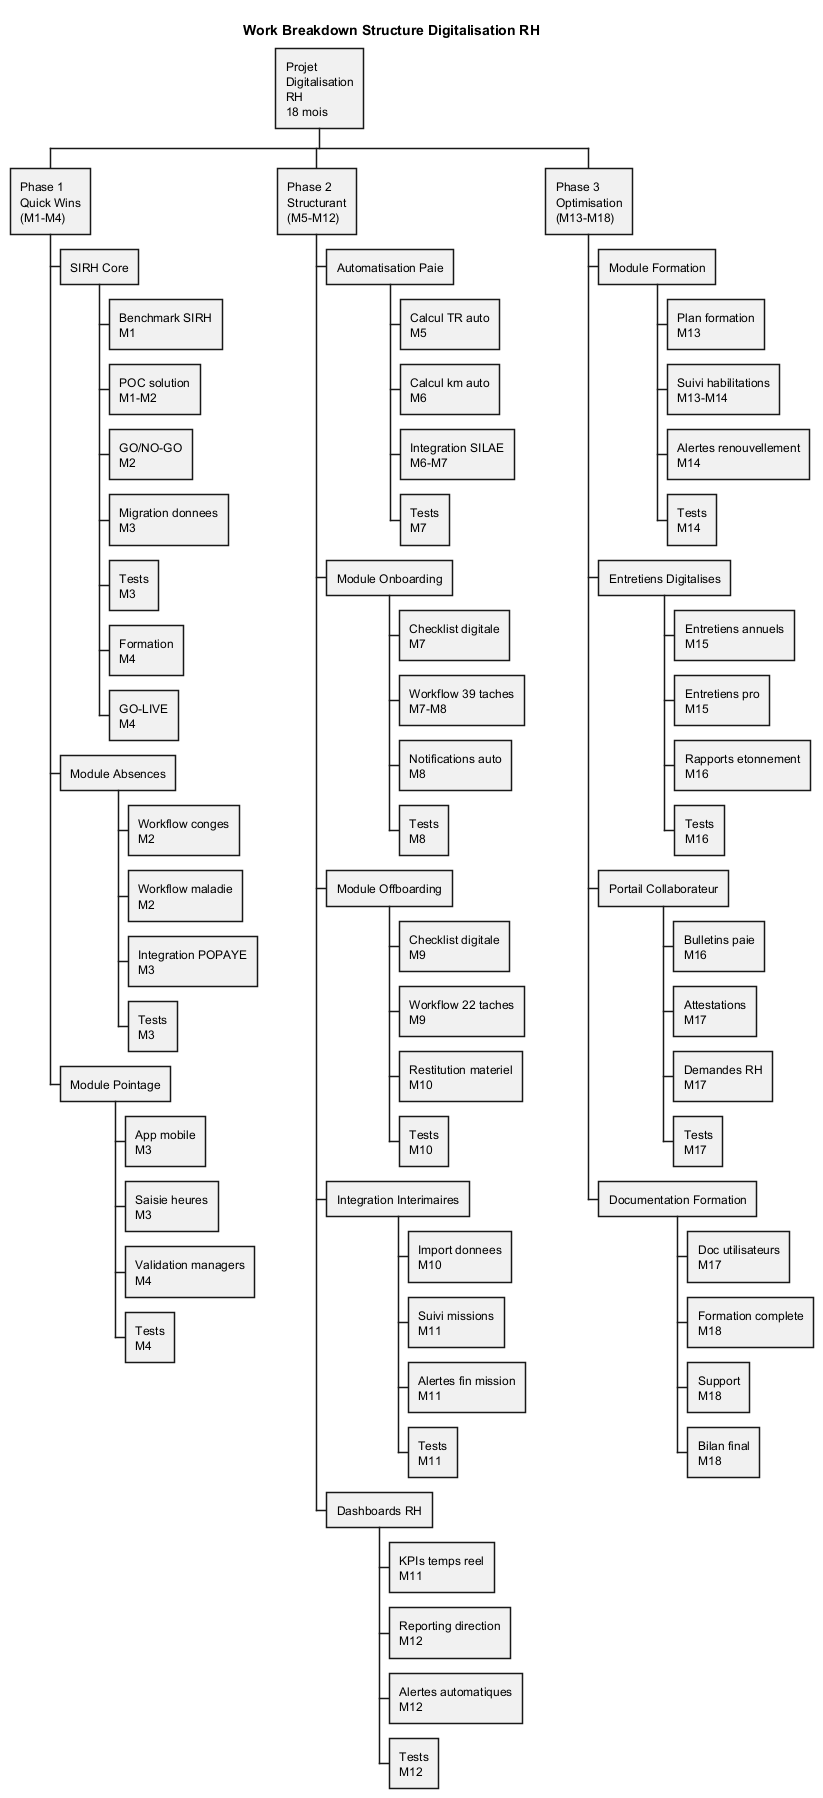

The diagram above was rendered by PlantUML. Its source (embedded in the PNG):
@startwbs WBS_Projet

title Work Breakdown Structure Digitalisation RH

* Projet\nDigitalisation\nRH\n18 mois

** Phase 1\nQuick Wins\n(M1-M4)

*** SIRH Core
**** Benchmark SIRH\nM1
**** POC solution\nM1-M2
**** GO/NO-GO\nM2
**** Migration donnees\nM3
**** Tests\nM3
**** Formation\nM4
**** GO-LIVE\nM4

*** Module Absences
**** Workflow conges\nM2
**** Workflow maladie\nM2
**** Integration POPAYE\nM3
**** Tests\nM3

*** Module Pointage
**** App mobile\nM3
**** Saisie heures\nM3
**** Validation managers\nM4
**** Tests\nM4

** Phase 2\nStructurant\n(M5-M12)

*** Automatisation Paie
**** Calcul TR auto\nM5
**** Calcul km auto\nM6
**** Integration SILAE\nM6-M7
**** Tests\nM7

*** Module Onboarding
**** Checklist digitale\nM7
**** Workflow 39 taches\nM7-M8
**** Notifications auto\nM8
**** Tests\nM8

*** Module Offboarding
**** Checklist digitale\nM9
**** Workflow 22 taches\nM9
**** Restitution materiel\nM10
**** Tests\nM10

*** Integration Interimaires
**** Import donnees\nM10
**** Suivi missions\nM11
**** Alertes fin mission\nM11
**** Tests\nM11

*** Dashboards RH
**** KPIs temps reel\nM11
**** Reporting direction\nM12
**** Alertes automatiques\nM12
**** Tests\nM12

** Phase 3\nOptimisation\n(M13-M18)

*** Module Formation
**** Plan formation\nM13
**** Suivi habilitations\nM13-M14
**** Alertes renouvellement\nM14
**** Tests\nM14

*** Entretiens Digitalises
**** Entretiens annuels\nM15
**** Entretiens pro\nM15
**** Rapports etonnement\nM16
**** Tests\nM16

*** Portail Collaborateur
**** Bulletins paie\nM16
**** Attestations\nM17
**** Demandes RH\nM17
**** Tests\nM17

*** Documentation Formation
**** Doc utilisateurs\nM17
**** Formation complete\nM18
**** Support\nM18
**** Bilan final\nM18

@endwbs